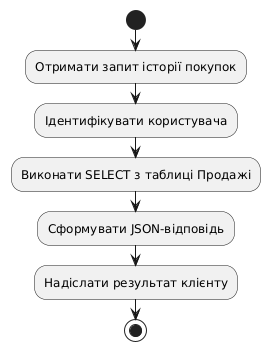

The diagram above was rendered by PlantUML. Its source (embedded in the PNG):
@startuml
start
:Отримати запит історії покупок;
:Ідентифікувати користувача;
:Виконати SELECT з таблиці Продажі;
:Сформувати JSON-відповідь;
:Надіслати результат клієнту;
stop
@enduml